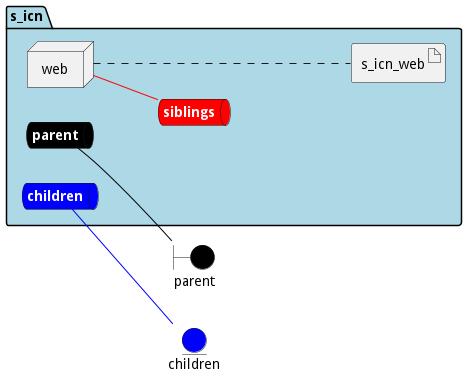

The diagram above was rendered by PlantUML. Its source (embedded in the PNG):
@startuml

left to right direction


boundary parent #black


entity children #blue




package "s_icn" #lightblue {
    queue parentnet #black [
            <b><color:white>parent</color></b>
    ]
    
    parentnet -[#black]- parent
    
    queue childrennet #blue [
            <b><color:white>children</color></b>
    ]
    
    childrennet -[#blue]- children
    
    queue siblingsnet #red [
            <b><color:white>siblings</color></b>
    ]
    

node "web" as webService


        artifact "s_icn_web" as s_icn_webimage
    
}

webService -[#red]- siblingsnet
webService .... s_icn_webimage


@enduml